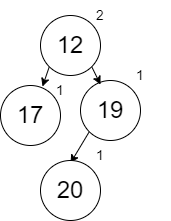

The diagram above was exported from draw.io. Its source (the exported page's mxGraphModel, read from the mxfile embedded in the PNG):
<mxGraphModel dx="1102" dy="865" grid="1" gridSize="10" guides="1" tooltips="1" connect="1" arrows="1" fold="1" page="1" pageScale="1" pageWidth="850" pageHeight="1100" math="0" shadow="0">
  <root>
    <mxCell id="0" />
    <mxCell id="1" parent="0" />
    <mxCell id="egZebEp88KU72r9SRnEN-52" style="edgeStyle=none;rounded=0;orthogonalLoop=1;jettySize=auto;html=1;exitX=0;exitY=1;exitDx=0;exitDy=0;entryX=0;entryY=0.75;entryDx=0;entryDy=0;fontSize=14;" parent="1" source="egZebEp88KU72r9SRnEN-48" target="egZebEp88KU72r9SRnEN-51" edge="1">
      <mxGeometry relative="1" as="geometry" />
    </mxCell>
    <mxCell id="egZebEp88KU72r9SRnEN-48" value="&lt;font style=&quot;font-size: 24px&quot;&gt;19&lt;/font&gt;" style="ellipse;whiteSpace=wrap;html=1;aspect=fixed;" parent="1" vertex="1">
      <mxGeometry x="160" y="120" width="60" height="60" as="geometry" />
    </mxCell>
    <mxCell id="egZebEp88KU72r9SRnEN-49" value="1" style="text;html=1;strokeColor=none;fillColor=none;align=center;verticalAlign=middle;whiteSpace=wrap;rounded=0;fontSize=14;" parent="1" vertex="1">
      <mxGeometry x="190" y="100" width="60" height="30" as="geometry" />
    </mxCell>
    <mxCell id="egZebEp88KU72r9SRnEN-50" value="&lt;font style=&quot;font-size: 24px&quot;&gt;20&lt;/font&gt;" style="ellipse;whiteSpace=wrap;html=1;aspect=fixed;" parent="1" vertex="1">
      <mxGeometry x="120" y="200" width="60" height="60" as="geometry" />
    </mxCell>
    <mxCell id="egZebEp88KU72r9SRnEN-51" value="1" style="text;html=1;strokeColor=none;fillColor=none;align=center;verticalAlign=middle;whiteSpace=wrap;rounded=0;fontSize=14;" parent="1" vertex="1">
      <mxGeometry x="150" y="180" width="60" height="30" as="geometry" />
    </mxCell>
    <mxCell id="0VGHKmyP8yDBSpkg8Hg7-3" style="rounded=0;orthogonalLoop=1;jettySize=auto;html=1;exitX=0;exitY=1;exitDx=0;exitDy=0;entryX=0.7;entryY=0.017;entryDx=0;entryDy=0;entryPerimeter=0;" edge="1" parent="1" source="0VGHKmyP8yDBSpkg8Hg7-1" target="0VGHKmyP8yDBSpkg8Hg7-2">
      <mxGeometry relative="1" as="geometry" />
    </mxCell>
    <mxCell id="0VGHKmyP8yDBSpkg8Hg7-6" style="edgeStyle=none;rounded=0;orthogonalLoop=1;jettySize=auto;html=1;exitX=1;exitY=1;exitDx=0;exitDy=0;entryX=0.333;entryY=0.067;entryDx=0;entryDy=0;entryPerimeter=0;" edge="1" parent="1" source="0VGHKmyP8yDBSpkg8Hg7-1" target="egZebEp88KU72r9SRnEN-48">
      <mxGeometry relative="1" as="geometry" />
    </mxCell>
    <mxCell id="0VGHKmyP8yDBSpkg8Hg7-1" value="&lt;font style=&quot;font-size: 24px&quot;&gt;12&lt;/font&gt;" style="ellipse;whiteSpace=wrap;html=1;aspect=fixed;" vertex="1" parent="1">
      <mxGeometry x="120" y="55" width="60" height="60" as="geometry" />
    </mxCell>
    <mxCell id="0VGHKmyP8yDBSpkg8Hg7-2" value="&lt;font style=&quot;font-size: 24px&quot;&gt;17&lt;/font&gt;" style="ellipse;whiteSpace=wrap;html=1;aspect=fixed;" vertex="1" parent="1">
      <mxGeometry x="80" y="125" width="60" height="60" as="geometry" />
    </mxCell>
    <mxCell id="0VGHKmyP8yDBSpkg8Hg7-4" value="2" style="text;html=1;strokeColor=none;fillColor=none;align=center;verticalAlign=middle;whiteSpace=wrap;rounded=0;fontSize=14;" vertex="1" parent="1">
      <mxGeometry x="150" y="40" width="60" height="30" as="geometry" />
    </mxCell>
    <mxCell id="0VGHKmyP8yDBSpkg8Hg7-5" value="1" style="text;html=1;strokeColor=none;fillColor=none;align=center;verticalAlign=middle;whiteSpace=wrap;rounded=0;fontSize=14;" vertex="1" parent="1">
      <mxGeometry x="110" y="115" width="60" height="30" as="geometry" />
    </mxCell>
  </root>
</mxGraphModel>